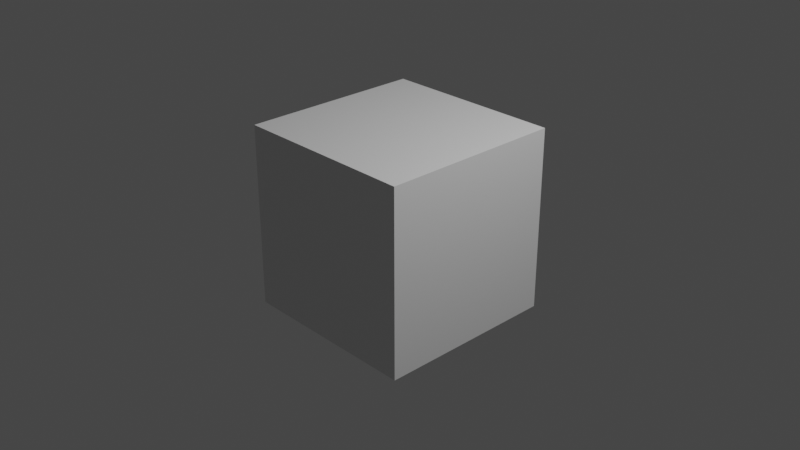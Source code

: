 # Source: sword.blend  (saved by Blender 2.80.75; exported with 4.5.12 LTS)
import bpy
from mathutils import Matrix  # noqa: F401  (used for matrix-valued properties, if any)

bpy.ops.wm.read_factory_settings(use_empty=True)
scene = bpy.context.scene
scene.name = 'Scene'

# ---- collections
col_collection = bpy.data.collections.new('Collection'); scene.collection.children.link(col_collection)

# ---- materials (node trees are filled in below, after node groups)
mat_material = bpy.data.materials.new('Material')
mat_material.alpha_threshold = 0.0
mat_material.use_transparent_shadow = False
mat_material.line_color = (0.0, 0.0, 0.0, 1.0)

# ---- material node trees
mat_material.use_nodes = True; mat_material.node_tree.nodes.clear()
_N = mat_material.node_tree.nodes; _L = mat_material.node_tree.links
n0 = _N.new('ShaderNodeOutputMaterial'); n0.name = 'Material Output'; n0.location = (300, 300)
n1 = _N.new('ShaderNodeBsdfPrincipled'); n1.name = 'Principled BSDF'; n1.location = (10, 300)
n1.distribution = 'GGX'
n1.subsurface_method = 'BURLEY'
n1.inputs[2].default_value = 0.4
n1.inputs[3].default_value = 1.45
n1.inputs[27].default_value = (0.0, 0.0, 0.0, 1.0)
n1.inputs[28].default_value = 1.0
_L.new(n1.outputs[0], n0.inputs[0])
n0.is_active_output = True

# ---- world
world_world = bpy.data.worlds.new('World'); scene.world = world_world
world_world.use_nodes = True; world_world.node_tree.nodes.clear()
_N = world_world.node_tree.nodes; _L = world_world.node_tree.links
n0 = _N.new('ShaderNodeOutputWorld'); n0.name = 'World Output'; n0.location = (300, 300)
n1 = _N.new('ShaderNodeBackground'); n1.name = 'Background'; n1.location = (10, 300)
n1.inputs[0].default_value = (0.05088, 0.05088, 0.05088, 1.0)
_L.new(n1.outputs[0], n0.inputs[0])
n0.is_active_output = True
world_world.color = (0.05088, 0.05088, 0.05088)
world_world.use_sun_shadow = False
world_world.sun_shadow_jitter_overblur = 0.0

# ---- cameras
cam_camera = bpy.data.cameras.new('Camera')
cam_camera.clip_end = 100.0
cam_camera.ortho_scale = 7.314

# ---- lights
light_light = bpy.data.lights.new('Light', 'POINT')
light_light.transmission_factor = 0.0
light_light.energy = 1000.0
light_light.shadow_soft_size = 0.1
light_light.shadow_maximum_resolution = 0.006
light_light.use_absolute_resolution = True

# ---- meshes
me_cube = bpy.data.meshes.new('Cube')
me_cube.from_pydata([(1.0, 1.0, 1.0), (1.0, 1.0, -1.0), (1.0, -1.0, 1.0), (1.0, -1.0, -1.0), (-1.0, 1.0, 1.0), (-1.0, 1.0, -1.0), (-1.0, -1.0, 1.0), (-1.0, -1.0, -1.0)], [], [(0, 4, 6, 2), (3, 2, 6, 7), (7, 6, 4, 5), (5, 1, 3, 7), (1, 0, 2, 3), (5, 4, 0, 1)])
_uv = me_cube.uv_layers.new(name='UVMap')
_uv.uv.foreach_set('vector', [0.375, 0.0, 0.625, 0.0, 0.625, 0.25, 0.375, 0.25, 0.375, 0.25, 0.625, 0.25, 0.625, 0.5, 0.375, 0.5, 0.375, 0.5, 0.625, 0.5, 0.625, 0.75, 0.375, 0.75, 0.375, 0.75, 0.625, 0.75, 0.625, 1.0, 0.375, 1.0, 0.125, 0.5, 0.375, 0.5, 0.375, 0.75, 0.125, 0.75, 0.625, 0.5, 0.875, 0.5, 0.875, 0.75, 0.625, 0.75])
me_cube.materials.append(mat_material)
me_cube.use_remesh_preserve_volume = False
me_cube.use_remesh_preserve_attributes = False
me_cube.use_mirror_vertex_groups = False
me_cube.update()

# ---- objects
ob_cube = bpy.data.objects.new('Cube', me_cube)
ob_light = bpy.data.objects.new('Light', light_light)
ob_camera = bpy.data.objects.new('Camera', cam_camera)

# ---- transforms, parenting, visibility, modifiers, constraints
ob_cube.location = (0.0, 0.0, 0.0)
ob_cube.lock_rotations_4d = False
ob_cube.empty_display_type = 'ARROWS'
ob_cube.lineart.crease_threshold = 0.0
ob_light.location = (4.076, 1.005, 5.904)
ob_light.rotation_euler = (0.6503, 0.05522, 1.866)
ob_light.lock_rotations_4d = False
ob_light.empty_display_type = 'ARROWS'
ob_light.color = (0.0, 0.0, 0.0, 0.0)
ob_light.lineart.crease_threshold = 0.0
ob_camera.location = (7.359, -6.926, 4.958)
ob_camera.rotation_euler = (1.109, 0.0, 0.8149)
ob_camera.lock_rotations_4d = False
ob_camera.empty_display_type = 'ARROWS'
ob_camera.color = (0.0, 0.0, 0.0, 0.0)
ob_camera.display_type = 'WIRE'
ob_camera.lineart.crease_threshold = 0.0

# ---- collection membership
col_collection.objects.link(ob_cube)
col_collection.objects.link(ob_light)
col_collection.objects.link(ob_camera)

# ---- scene / render settings (as saved in the file)
scene.camera = ob_camera
scene.frame_start = 1; scene.frame_end = 250; scene.frame_set(1)
scene.render.engine = 'BLENDER_EEVEE_NEXT'
scene.cycles.use_denoising = False
scene.cycles.samples = 128
scene.cycles.sampling_pattern = 'TABULATED_SOBOL'
scene.cycles.use_adaptive_sampling = False
scene.cycles.use_light_tree = False
scene.view_settings.view_transform = 'Filmic'
bpy.context.view_layer.update()
